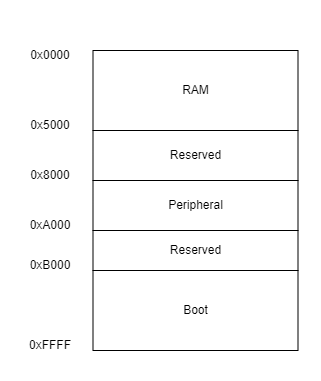

The diagram above was exported from draw.io. Its source (the exported page's mxGraphModel, read from the mxfile embedded in the PNG):
<mxGraphModel dx="393" dy="907" grid="1" gridSize="10" guides="1" tooltips="1" connect="1" arrows="1" fold="1" page="1" pageScale="1" pageWidth="1600" pageHeight="900" math="0" shadow="0">
  <root>
    <mxCell id="0" />
    <mxCell id="1" parent="0" />
    <mxCell id="2" value="" style="rounded=0;whiteSpace=wrap;html=1;strokeColor=#FFFFFF;" parent="1" vertex="1">
      <mxGeometry x="380" y="200" width="320" height="380" as="geometry" />
    </mxCell>
    <mxCell id="23" value="RAM" style="rounded=0;whiteSpace=wrap;html=1;" parent="1" vertex="1">
      <mxGeometry x="472.5" y="250" width="205" height="80" as="geometry" />
    </mxCell>
    <mxCell id="25" value="Reserved" style="rounded=0;whiteSpace=wrap;html=1;" parent="1" vertex="1">
      <mxGeometry x="472.5" y="330" width="205" height="50" as="geometry" />
    </mxCell>
    <mxCell id="26" value="Peripheral" style="rounded=0;whiteSpace=wrap;html=1;" parent="1" vertex="1">
      <mxGeometry x="472.5" y="380" width="205" height="50" as="geometry" />
    </mxCell>
    <mxCell id="27" value="Reserved" style="rounded=0;whiteSpace=wrap;html=1;" parent="1" vertex="1">
      <mxGeometry x="472.5" y="430" width="205" height="40" as="geometry" />
    </mxCell>
    <mxCell id="28" value="Boot" style="rounded=0;whiteSpace=wrap;html=1;" parent="1" vertex="1">
      <mxGeometry x="472.5" y="470" width="205" height="80" as="geometry" />
    </mxCell>
    <mxCell id="29" value="0x0000" style="text;html=1;strokeColor=none;fillColor=none;align=center;verticalAlign=middle;whiteSpace=wrap;rounded=0;" parent="1" vertex="1">
      <mxGeometry x="400" y="240" width="60" height="30" as="geometry" />
    </mxCell>
    <mxCell id="30" value="0x5000" style="text;html=1;strokeColor=none;fillColor=none;align=center;verticalAlign=middle;whiteSpace=wrap;rounded=0;" parent="1" vertex="1">
      <mxGeometry x="400" y="310" width="60" height="30" as="geometry" />
    </mxCell>
    <mxCell id="31" value="0x8000" style="text;html=1;strokeColor=none;fillColor=none;align=center;verticalAlign=middle;whiteSpace=wrap;rounded=0;" parent="1" vertex="1">
      <mxGeometry x="400" y="360" width="60" height="30" as="geometry" />
    </mxCell>
    <mxCell id="32" value="0xA000" style="text;html=1;strokeColor=none;fillColor=none;align=center;verticalAlign=middle;whiteSpace=wrap;rounded=0;" parent="1" vertex="1">
      <mxGeometry x="400" y="410" width="60" height="30" as="geometry" />
    </mxCell>
    <mxCell id="33" value="0xB000" style="text;html=1;strokeColor=none;fillColor=none;align=center;verticalAlign=middle;whiteSpace=wrap;rounded=0;" parent="1" vertex="1">
      <mxGeometry x="400" y="450" width="60" height="30" as="geometry" />
    </mxCell>
    <mxCell id="34" value="0xFFFF" style="text;html=1;strokeColor=none;fillColor=none;align=center;verticalAlign=middle;whiteSpace=wrap;rounded=0;" parent="1" vertex="1">
      <mxGeometry x="400" y="530" width="60" height="30" as="geometry" />
    </mxCell>
  </root>
</mxGraphModel>